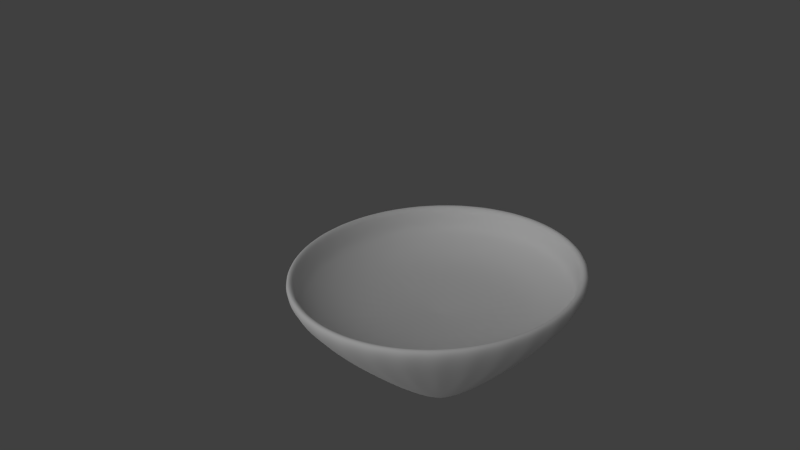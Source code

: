 # Source: wan.blend  (saved by Blender 2.61.0; exported with 4.5.12 LTS)
import bpy
from mathutils import Matrix  # noqa: F401  (used for matrix-valued properties, if any)

bpy.ops.wm.read_factory_settings(use_empty=True)
scene = bpy.context.scene
scene.name = 'Scene'

# ---- collections
col_collection_1 = bpy.data.collections.new('Collection 1'); scene.collection.children.link(col_collection_1)

# ---- materials (node trees are filled in below, after node groups)
mat_material_002 = bpy.data.materials.new('Material.002')
mat_material_002.alpha_threshold = 0.0
mat_material_002.use_transparent_shadow = False
mat_material_002.roughness = 0.5
mat_material_002.line_color = (0.0, 0.0, 0.0, 1.0)

# ---- material node trees

# ---- world
world_world = bpy.data.worlds.new('World'); scene.world = world_world
world_world.color = (0.05088, 0.05088, 0.05088)
world_world.use_sun_shadow = False
world_world.sun_shadow_jitter_overblur = 0.0
world_world.cycles.sampling_method = 'MANUAL'
world_world.cycles.sample_map_resolution = 256

# ---- cameras
cam_camera = bpy.data.cameras.new('Camera')
cam_camera.clip_end = 100.0
cam_camera.lens = 35.0
cam_camera.sensor_width = 32.0
cam_camera.sensor_height = 18.0
cam_camera.ortho_scale = 7.314
cam_camera.dof.focus_distance = 0.0
cam_camera.dof.aperture_fstop = 128.0

# ---- lights
light_sun = bpy.data.lights.new('Sun', 'SUN')
light_sun.transmission_factor = 0.0
light_sun.angle = 1.571
light_sun.energy = 1.0
light_sun.shadow_buffer_clip_start = 0.5
light_sun.shadow_soft_size = 1.0
light_sun.shadow_cascade_max_distance = 1000.0
light_sun.cycles.use_multiple_importance_sampling = False

# ---- meshes
me_cone = bpy.data.meshes.new('Cone')
me_cone.from_pydata([(0.0, 1.0, -1.0), (0.1951, 0.9808, -1.0), (0.3827, 0.9239, -1.0), (0.5556, 0.8315, -1.0), (0.7071, 0.7071, -1.0), (0.8315, 0.5556, -1.0), (0.9239, 0.3827, -1.0), (0.9808, 0.1951, -1.0), (1.0, 7.55e-08, -1.0), (0.9808, -0.1951, -1.0), (0.9239, -0.3827, -1.0), (0.8315, -0.5556, -1.0), (0.7071, -0.7071, -1.0), (0.5556, -0.8315, -1.0), (0.3827, -0.9239, -1.0), (0.1951, -0.9808, -1.0), (-3.258e-07, -1.0, -1.0), (-0.1951, -0.9808, -1.0), (-0.3827, -0.9239, -1.0), (-0.5556, -0.8315, -1.0), (-0.7071, -0.7071, -1.0), (-0.8315, -0.5556, -1.0), (-0.9239, -0.3827, -1.0), (-0.9808, -0.1951, -1.0), (-1.0, 9.656e-07, -1.0), (-0.9808, 0.1951, -1.0), (-0.9239, 0.3827, -1.0), (-0.8315, 0.5556, -1.0), (-0.7071, 0.7071, -1.0), (-0.5556, 0.8315, -1.0), (-0.3827, 0.9239, -1.0), (-0.1951, 0.9808, -1.0), (0.0, 0.0, 1.0), (2.324e-08, 0.8563, -1.157), (-0.167, 0.8398, -1.157), (-0.3277, 0.7911, -1.157), (-0.4757, 0.712, -1.157), (-0.6055, 0.6055, -1.157), (-0.7119, 0.4757, -1.157), (-0.7911, 0.3277, -1.157), (-0.8398, 0.167, -1.157), (-0.8563, 8.676e-07, -1.157), (-0.8398, -0.167, -1.157), (-0.7911, -0.3277, -1.157), (-0.712, -0.4757, -1.157), (-0.6055, -0.6055, -1.157), (-0.4757, -0.7119, -1.157), (-0.3277, -0.7911, -1.157), (-0.167, -0.8398, -1.157), (-2.558e-07, -0.8563, -1.157), (0.167, -0.8398, -1.157), (0.3277, -0.7911, -1.157), (0.4757, -0.712, -1.157), (0.6055, -0.6055, -1.157), (0.712, -0.4757, -1.157), (0.7911, -0.3277, -1.157), (0.8398, -0.167, -1.157), (0.8563, 1.054e-07, -1.157), (0.8398, 0.167, -1.157), (0.7911, 0.3277, -1.157), (0.712, 0.4757, -1.157), (0.6055, 0.6055, -1.157), (0.4757, 0.712, -1.157), (0.3277, 0.7911, -1.157), (0.167, 0.8398, -1.157), (0.1508, 0.8549, -0.8551), (-0.01622, 0.8713, -0.8551), (0.3115, 0.8062, -0.8551), (0.4595, 0.727, -0.8551), (0.5892, 0.6205, -0.8551), (0.6957, 0.4908, -0.8551), (0.7749, 0.3428, -0.8551), (0.8236, 0.1821, -0.8551), (0.84, 0.01508, -0.8551), (0.8236, -0.152, -0.8551), (0.7749, -0.3126, -0.8551), (0.6957, -0.4606, -0.8551), (0.5892, -0.5904, -0.8551), (0.4595, -0.6969, -0.8551), (0.3115, -0.776, -0.8551), (0.1508, -0.8247, -0.8551), (-0.01622, -0.8412, -0.8551), (-0.1833, -0.8247, -0.8551), (-0.3439, -0.776, -0.8551), (-0.4919, -0.6969, -0.8551), (-0.6217, -0.5904, -0.8551), (-0.7282, -0.4606, -0.8551), (-0.8073, -0.3126, -0.8551), (-0.856, -0.152, -0.8551), (-0.8725, 0.01509, -0.8551), (-0.856, 0.1821, -0.8551), (-0.8073, 0.3428, -0.8551), (-0.7282, 0.4908, -0.8551), (-0.6217, 0.6205, -0.8551), (-0.4919, 0.727, -0.8551), (-0.3439, 0.8062, -0.8551), (-0.1833, 0.8549, -0.8551), (-0.01622, 0.8199, -0.7719), (-0.1732, 0.8044, -0.7719), (-0.3242, 0.7586, -0.7719), (-0.4633, 0.6843, -0.7719), (-0.5853, 0.5842, -0.7719), (-0.6854, 0.4622, -0.7719), (-0.7598, 0.3231, -0.7719), (-0.8056, 0.1721, -0.7719), (-0.821, 0.01509, -0.7719), (-0.8056, -0.1419, -0.7719), (-0.7598, -0.2929, -0.7719), (-0.6854, -0.432, -0.7719), (-0.5853, -0.554, -0.7719), (-0.4633, -0.6541, -0.7719), (-0.3242, -0.7285, -0.7719), (-0.1732, -0.7743, -0.7719), (-0.01622, -0.7897, -0.7719), (0.1408, -0.7743, -0.7719), (0.2918, -0.7285, -0.7719), (0.4309, -0.6541, -0.7719), (0.5529, -0.554, -0.7719), (0.6529, -0.432, -0.7719), (0.7273, -0.2929, -0.7719), (0.7731, -0.1419, -0.7719), (0.7886, 0.01508, -0.7719), (0.7731, 0.1721, -0.7719), (0.7273, 0.3231, -0.7719), (0.6529, 0.4622, -0.7719), (0.5529, 0.5842, -0.7719), (0.4309, 0.6843, -0.7719), (0.2918, 0.7586, -0.7719), (0.1408, 0.8044, -0.7719), (-0.01622, 0.7181, -0.6702), (0.1209, 0.7046, -0.6702), (0.2528, 0.6646, -0.6702), (0.3743, 0.5996, -0.6702), (0.4809, 0.5122, -0.6702), (0.5683, 0.4057, -0.6702), (0.6333, 0.2841, -0.6702), (0.6733, 0.1522, -0.6702), (0.6868, 0.01508, -0.6702), (0.6733, -0.1221, -0.6702), (0.6333, -0.2539, -0.6702), (0.5683, -0.3755, -0.6702), (0.4809, -0.482, -0.6702), (0.3743, -0.5694, -0.6702), (0.2528, -0.6344, -0.6702), (0.1209, -0.6744, -0.6702), (-0.01622, -0.6879, -0.6702), (-0.1534, -0.6744, -0.6702), (-0.2853, -0.6344, -0.6702), (-0.4068, -0.5694, -0.6702), (-0.5133, -0.482, -0.6702), (-0.6007, -0.3755, -0.6702), (-0.6657, -0.2539, -0.6702), (-0.7057, -0.1221, -0.6702), (-0.7192, 0.01509, -0.6702), (-0.7057, 0.1522, -0.6702), (-0.6657, 0.2841, -0.6702), (-0.6007, 0.4057, -0.6702), (-0.5133, 0.5122, -0.6702), (-0.4068, 0.5996, -0.6702), (-0.2852, 0.6646, -0.6702), (-0.1534, 0.7046, -0.6702), (-0.01622, 0.5543, -0.561), (-0.1214, 0.5439, -0.561), (-0.2226, 0.5132, -0.561), (-0.3158, 0.4634, -0.561), (-0.3975, 0.3963, -0.561), (-0.4645, 0.3146, -0.561), (-0.5144, 0.2214, -0.561), (-0.545, 0.1203, -0.561), (-0.5554, 0.01509, -0.561), (-0.545, -0.0901, -0.561), (-0.5144, -0.1912, -0.561), (-0.4645, -0.2845, -0.561), (-0.3975, -0.3662, -0.561), (-0.3158, -0.4332, -0.561), (-0.2226, -0.483, -0.561), (-0.1214, -0.5137, -0.561), (-0.01622, -0.5241, -0.561), (0.08896, -0.5137, -0.561), (0.1901, -0.483, -0.561), (0.2833, -0.4332, -0.561), (0.365, -0.3662, -0.561), (0.4321, -0.2845, -0.561), (0.4819, -0.1912, -0.561), (0.5126, -0.0901, -0.561), (0.523, 0.01508, -0.561), (0.5126, 0.1203, -0.561), (0.4819, 0.2214, -0.561), (0.4321, 0.3146, -0.561), (0.365, 0.3963, -0.561), (0.2833, 0.4634, -0.561), (0.1901, 0.5132, -0.561), (0.08896, 0.5439, -0.561), (-0.01622, 0.01508, -0.4826)], [], [(1, 0, 32), (32, 2, 1), (32, 3, 2), (32, 4, 3), (32, 5, 4), (32, 6, 5), (32, 7, 6), (32, 8, 7), (32, 9, 8), (32, 10, 9), (32, 11, 10), (32, 12, 11), (32, 13, 12), (32, 14, 13), (32, 15, 14), (32, 16, 15), (32, 17, 16), (32, 18, 17), (32, 19, 18), (32, 20, 19), (32, 21, 20), (32, 22, 21), (32, 23, 22), (32, 24, 23), (32, 25, 24), (32, 26, 25), (32, 27, 26), (32, 28, 27), (32, 29, 28), (32, 30, 29), (32, 31, 30), (32, 0, 31), (31, 0, 33, 34), (30, 31, 34, 35), (29, 30, 35, 36), (28, 29, 36, 37), (27, 28, 37, 38), (26, 27, 38, 39), (25, 26, 39, 40), (24, 25, 40, 41), (23, 24, 41, 42), (22, 23, 42, 43), (21, 22, 43, 44), (20, 21, 44, 45), (19, 20, 45, 46), (18, 19, 46, 47), (17, 18, 47, 48), (16, 17, 48, 49), (15, 16, 49, 50), (14, 15, 50, 51), (13, 14, 51, 52), (12, 13, 52, 53), (11, 12, 53, 54), (10, 11, 54, 55), (9, 10, 55, 56), (8, 9, 56, 57), (7, 8, 57, 58), (6, 7, 58, 59), (5, 6, 59, 60), (4, 5, 60, 61), (3, 4, 61, 62), (2, 3, 62, 63), (1, 2, 63, 64), (0, 1, 64, 33), (33, 64, 65, 66), (64, 63, 67, 65), (63, 62, 68, 67), (62, 61, 69, 68), (61, 60, 70, 69), (60, 59, 71, 70), (59, 58, 72, 71), (58, 57, 73, 72), (57, 56, 74, 73), (56, 55, 75, 74), (55, 54, 76, 75), (54, 53, 77, 76), (53, 52, 78, 77), (52, 51, 79, 78), (51, 50, 80, 79), (50, 49, 81, 80), (49, 48, 82, 81), (48, 47, 83, 82), (47, 46, 84, 83), (46, 45, 85, 84), (45, 44, 86, 85), (44, 43, 87, 86), (43, 42, 88, 87), (42, 41, 89, 88), (41, 40, 90, 89), (40, 39, 91, 90), (39, 38, 92, 91), (38, 37, 93, 92), (37, 36, 94, 93), (36, 35, 95, 94), (35, 34, 96, 95), (34, 33, 66, 96), (96, 66, 97, 98), (95, 96, 98, 99), (94, 95, 99, 100), (93, 94, 100, 101), (92, 93, 101, 102), (91, 92, 102, 103), (90, 91, 103, 104), (89, 90, 104, 105), (88, 89, 105, 106), (87, 88, 106, 107), (86, 87, 107, 108), (85, 86, 108, 109), (84, 85, 109, 110), (83, 84, 110, 111), (82, 83, 111, 112), (81, 82, 112, 113), (80, 81, 113, 114), (79, 80, 114, 115), (78, 79, 115, 116), (77, 78, 116, 117), (76, 77, 117, 118), (75, 76, 118, 119), (74, 75, 119, 120), (73, 74, 120, 121), (72, 73, 121, 122), (71, 72, 122, 123), (70, 71, 123, 124), (69, 70, 124, 125), (68, 69, 125, 126), (67, 68, 126, 127), (65, 67, 127, 128), (66, 65, 128, 97), (97, 128, 130, 129), (128, 127, 131, 130), (127, 126, 132, 131), (126, 125, 133, 132), (125, 124, 134, 133), (124, 123, 135, 134), (123, 122, 136, 135), (122, 121, 137, 136), (121, 120, 138, 137), (120, 119, 139, 138), (119, 118, 140, 139), (118, 117, 141, 140), (117, 116, 142, 141), (116, 115, 143, 142), (115, 114, 144, 143), (114, 113, 145, 144), (113, 112, 146, 145), (112, 111, 147, 146), (111, 110, 148, 147), (110, 109, 149, 148), (109, 108, 150, 149), (108, 107, 151, 150), (107, 106, 152, 151), (106, 105, 153, 152), (105, 104, 154, 153), (104, 103, 155, 154), (103, 102, 156, 155), (102, 101, 157, 156), (101, 100, 158, 157), (100, 99, 159, 158), (99, 98, 160, 159), (98, 97, 129, 160), (160, 129, 161, 162), (159, 160, 162, 163), (158, 159, 163, 164), (157, 158, 164, 165), (156, 157, 165, 166), (155, 156, 166, 167), (154, 155, 167, 168), (153, 154, 168, 169), (152, 153, 169, 170), (151, 152, 170, 171), (150, 151, 171, 172), (149, 150, 172, 173), (148, 149, 173, 174), (147, 148, 174, 175), (146, 147, 175, 176), (145, 146, 176, 177), (144, 145, 177, 178), (143, 144, 178, 179), (142, 143, 179, 180), (141, 142, 180, 181), (140, 141, 181, 182), (139, 140, 182, 183), (138, 139, 183, 184), (137, 138, 184, 185), (136, 137, 185, 186), (135, 136, 186, 187), (134, 135, 187, 188), (133, 134, 188, 189), (132, 133, 189, 190), (131, 132, 190, 191), (130, 131, 191, 192), (129, 130, 192, 161), (161, 192, 193), (192, 191, 193), (191, 190, 193), (190, 189, 193), (189, 188, 193), (188, 187, 193), (187, 186, 193), (186, 185, 193), (185, 184, 193), (184, 183, 193), (183, 182, 193), (182, 181, 193), (181, 180, 193), (180, 179, 193), (179, 178, 193), (178, 177, 193), (177, 176, 193), (176, 175, 193), (175, 174, 193), (174, 173, 193), (173, 172, 193), (172, 171, 193), (171, 170, 193), (170, 169, 193), (169, 168, 193), (168, 167, 193), (167, 166, 193), (166, 165, 193), (165, 164, 193), (164, 163, 193), (163, 162, 193), (162, 161, 193)])
me_cone.materials.append(mat_material_002)
me_cone.use_remesh_preserve_volume = False
me_cone.use_remesh_preserve_attributes = False
me_cone.use_mirror_vertex_groups = False
me_cone.update()

# ---- objects
ob_cone = bpy.data.objects.new('Cone', me_cone)
ob_sun = bpy.data.objects.new('Sun', light_sun)
ob_camera = bpy.data.objects.new('Camera', cam_camera)

# ---- transforms, parenting, visibility, modifiers, constraints
ob_cone.location = (0.4005, -0.985, 0.9957)
ob_cone.rotation_euler = (-0.133, -3.283, -2.212)
ob_cone.scale = (1.828, 1.828, 0.9605)
ob_cone.lock_scale = (True, True, False)
ob_cone.lineart.crease_threshold = 0.0
_m = ob_cone.modifiers.new('Subsurf', 'SUBSURF')
_m.uv_smooth = 'PRESERVE_CORNERS'
_m.levels = 6
_m.render_levels = 5
_m.show_only_control_edges = False
ob_sun.location = (-4.73, -3.089, 5.14)
ob_sun.rotation_euler = (0.8167, -0.2633, 5.87)
ob_sun.lineart.crease_threshold = 0.0
ob_camera.location = (2.524, -7.943, 8.212)
ob_camera.rotation_euler = (0.9273, 0.085, 0.274)
ob_camera.lock_rotations_4d = False
ob_camera.empty_display_type = 'ARROWS'
ob_camera.color = (0.0, 0.0, 0.0, 0.0)
ob_camera.display_type = 'WIRE'
ob_camera.lineart.crease_threshold = 0.0

# ---- collection membership
col_collection_1.objects.link(ob_cone)
col_collection_1.objects.link(ob_sun)
col_collection_1.objects.link(ob_camera)

# ---- scene / render settings (as saved in the file)
scene.camera = ob_camera
scene.frame_start = 1; scene.frame_end = 250; scene.frame_set(1)
scene.render.engine = 'BLENDER_EEVEE_NEXT'
scene.render.image_settings.color_mode = 'RGB'
scene.render.image_settings.compression = 90
scene.render.resolution_percentage = 50
scene.render.dither_intensity = 0.0
scene.render.bake_margin = 2
scene.render.bake_bias = 0.0
scene.cycles.use_denoising = False
scene.cycles.samples = 10
scene.cycles.sampling_pattern = 'TABULATED_SOBOL'
scene.cycles.light_sampling_threshold = 0.0
scene.cycles.use_adaptive_sampling = False
scene.cycles.use_light_tree = False
scene.cycles.blur_glossy = 0.0
scene.cycles.volume_bounces = 1
scene.cycles.pixel_filter_type = 'GAUSSIAN'
scene.cycles.sample_clamp_indirect = 0.0
scene.view_settings.view_transform = 'Standard'
bpy.context.view_layer.update()
